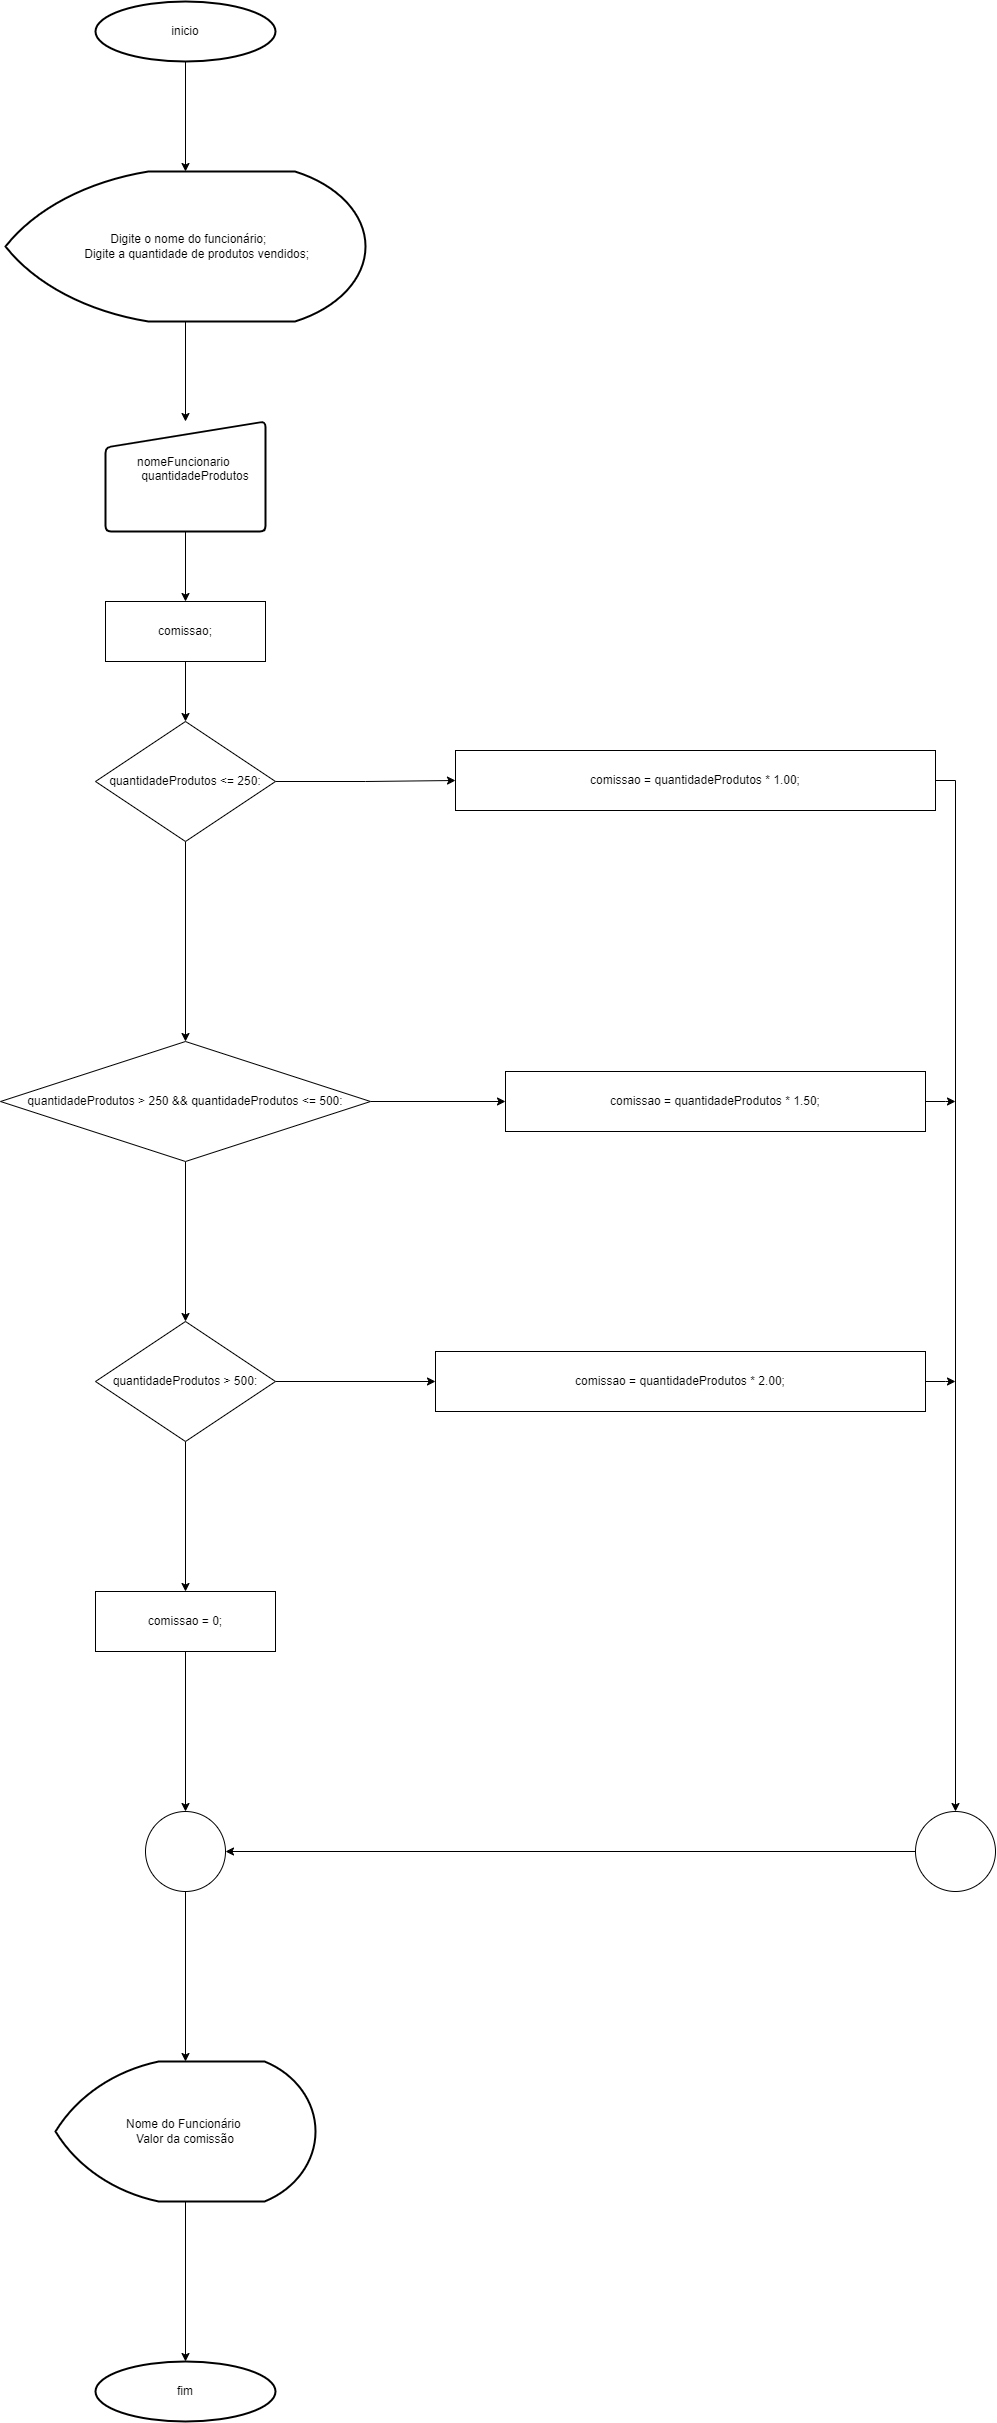

The diagram above was exported from draw.io. Its source (the exported page's mxGraphModel, read from the mxfile embedded in the PNG):
<mxGraphModel dx="450" dy="464" grid="1" gridSize="10" guides="1" tooltips="1" connect="1" arrows="1" fold="1" page="1" pageScale="1" pageWidth="827" pageHeight="1169" math="0" shadow="0">
  <root>
    <mxCell id="0" />
    <mxCell id="1" parent="0" />
    <mxCell id="o-HONRDn_bDCoboduwtw-78" value="" style="edgeStyle=orthogonalEdgeStyle;rounded=0;orthogonalLoop=1;jettySize=auto;html=1;" edge="1" parent="1" source="o-HONRDn_bDCoboduwtw-79" target="o-HONRDn_bDCoboduwtw-82">
      <mxGeometry relative="1" as="geometry" />
    </mxCell>
    <mxCell id="o-HONRDn_bDCoboduwtw-79" value="inicio" style="strokeWidth=2;html=1;shape=mxgraph.flowchart.start_1;whiteSpace=wrap;" vertex="1" parent="1">
      <mxGeometry x="130" y="370" width="180" height="60" as="geometry" />
    </mxCell>
    <mxCell id="o-HONRDn_bDCoboduwtw-80" value="fim" style="strokeWidth=2;html=1;shape=mxgraph.flowchart.start_1;whiteSpace=wrap;" vertex="1" parent="1">
      <mxGeometry x="130" y="2730" width="180" height="60" as="geometry" />
    </mxCell>
    <mxCell id="o-HONRDn_bDCoboduwtw-81" value="" style="edgeStyle=orthogonalEdgeStyle;rounded=0;orthogonalLoop=1;jettySize=auto;html=1;" edge="1" parent="1" source="o-HONRDn_bDCoboduwtw-82" target="o-HONRDn_bDCoboduwtw-84">
      <mxGeometry relative="1" as="geometry" />
    </mxCell>
    <mxCell id="o-HONRDn_bDCoboduwtw-82" value="&lt;div&gt;&amp;nbsp; Digite o nome do funcionário;&lt;/div&gt;&lt;div&gt;&amp;nbsp; &amp;nbsp; &amp;nbsp; &amp;nbsp;Digite a quantidade de produtos vendidos;&lt;/div&gt;" style="strokeWidth=2;html=1;shape=mxgraph.flowchart.display;whiteSpace=wrap;" vertex="1" parent="1">
      <mxGeometry x="40" y="540" width="360" height="150" as="geometry" />
    </mxCell>
    <mxCell id="o-HONRDn_bDCoboduwtw-159" value="" style="edgeStyle=orthogonalEdgeStyle;rounded=0;orthogonalLoop=1;jettySize=auto;html=1;" edge="1" parent="1" source="o-HONRDn_bDCoboduwtw-84" target="o-HONRDn_bDCoboduwtw-86">
      <mxGeometry relative="1" as="geometry" />
    </mxCell>
    <mxCell id="o-HONRDn_bDCoboduwtw-84" value="&lt;div&gt;nomeFuncionario&amp;nbsp;&lt;/div&gt;&lt;div&gt;&amp;nbsp; &amp;nbsp; &amp;nbsp; &amp;nbsp;quantidadeProdutos&amp;nbsp;&lt;/div&gt;&lt;div&gt;&lt;br&gt;&lt;/div&gt;" style="html=1;strokeWidth=2;shape=manualInput;whiteSpace=wrap;rounded=1;size=26;arcSize=11;" vertex="1" parent="1">
      <mxGeometry x="140" y="790" width="160" height="110" as="geometry" />
    </mxCell>
    <mxCell id="o-HONRDn_bDCoboduwtw-160" value="" style="edgeStyle=orthogonalEdgeStyle;rounded=0;orthogonalLoop=1;jettySize=auto;html=1;" edge="1" parent="1" source="o-HONRDn_bDCoboduwtw-86" target="o-HONRDn_bDCoboduwtw-98">
      <mxGeometry relative="1" as="geometry" />
    </mxCell>
    <mxCell id="o-HONRDn_bDCoboduwtw-86" value="&lt;div&gt;comissao;&lt;br&gt;&lt;/div&gt;" style="rounded=0;whiteSpace=wrap;html=1;" vertex="1" parent="1">
      <mxGeometry x="140" y="970" width="160" height="60" as="geometry" />
    </mxCell>
    <mxCell id="o-HONRDn_bDCoboduwtw-96" value="" style="edgeStyle=orthogonalEdgeStyle;rounded=0;orthogonalLoop=1;jettySize=auto;html=1;" edge="1" parent="1" source="o-HONRDn_bDCoboduwtw-98" target="o-HONRDn_bDCoboduwtw-100">
      <mxGeometry relative="1" as="geometry" />
    </mxCell>
    <mxCell id="o-HONRDn_bDCoboduwtw-161" style="edgeStyle=orthogonalEdgeStyle;rounded=0;orthogonalLoop=1;jettySize=auto;html=1;entryX=0.5;entryY=0;entryDx=0;entryDy=0;" edge="1" parent="1" source="o-HONRDn_bDCoboduwtw-98" target="o-HONRDn_bDCoboduwtw-112">
      <mxGeometry relative="1" as="geometry" />
    </mxCell>
    <mxCell id="o-HONRDn_bDCoboduwtw-98" value="quantidadeProdutos &amp;lt;= 250:" style="rhombus;whiteSpace=wrap;html=1;" vertex="1" parent="1">
      <mxGeometry x="130" y="1090" width="180" height="120" as="geometry" />
    </mxCell>
    <mxCell id="o-HONRDn_bDCoboduwtw-166" value="" style="edgeStyle=orthogonalEdgeStyle;rounded=0;orthogonalLoop=1;jettySize=auto;html=1;exitX=1;exitY=0.5;exitDx=0;exitDy=0;" edge="1" parent="1" source="o-HONRDn_bDCoboduwtw-100" target="o-HONRDn_bDCoboduwtw-165">
      <mxGeometry relative="1" as="geometry" />
    </mxCell>
    <mxCell id="o-HONRDn_bDCoboduwtw-100" value="comissao = quantidadeProdutos * 1.00;" style="whiteSpace=wrap;html=1;" vertex="1" parent="1">
      <mxGeometry x="490" y="1119" width="480" height="60" as="geometry" />
    </mxCell>
    <mxCell id="o-HONRDn_bDCoboduwtw-110" value="" style="edgeStyle=orthogonalEdgeStyle;rounded=0;orthogonalLoop=1;jettySize=auto;html=1;" edge="1" parent="1" source="o-HONRDn_bDCoboduwtw-112" target="o-HONRDn_bDCoboduwtw-114">
      <mxGeometry relative="1" as="geometry" />
    </mxCell>
    <mxCell id="o-HONRDn_bDCoboduwtw-162" style="edgeStyle=orthogonalEdgeStyle;rounded=0;orthogonalLoop=1;jettySize=auto;html=1;entryX=0.5;entryY=0;entryDx=0;entryDy=0;" edge="1" parent="1" source="o-HONRDn_bDCoboduwtw-112" target="o-HONRDn_bDCoboduwtw-156">
      <mxGeometry relative="1" as="geometry" />
    </mxCell>
    <mxCell id="o-HONRDn_bDCoboduwtw-112" value="quantidadeProdutos &amp;gt; 250 &amp;amp;&amp;amp; quantidadeProdutos &amp;lt;= 500:" style="rhombus;whiteSpace=wrap;html=1;" vertex="1" parent="1">
      <mxGeometry x="35" y="1410" width="370" height="120" as="geometry" />
    </mxCell>
    <mxCell id="o-HONRDn_bDCoboduwtw-173" style="edgeStyle=orthogonalEdgeStyle;rounded=0;orthogonalLoop=1;jettySize=auto;html=1;" edge="1" parent="1" source="o-HONRDn_bDCoboduwtw-114">
      <mxGeometry relative="1" as="geometry">
        <mxPoint x="990" y="1470" as="targetPoint" />
      </mxGeometry>
    </mxCell>
    <mxCell id="o-HONRDn_bDCoboduwtw-114" value="comissao = quantidadeProdutos * 1.50;" style="whiteSpace=wrap;html=1;" vertex="1" parent="1">
      <mxGeometry x="540" y="1440" width="420" height="60" as="geometry" />
    </mxCell>
    <mxCell id="o-HONRDn_bDCoboduwtw-143" style="edgeStyle=orthogonalEdgeStyle;rounded=0;orthogonalLoop=1;jettySize=auto;html=1;entryX=0.5;entryY=0;entryDx=0;entryDy=0;" edge="1" parent="1" source="o-HONRDn_bDCoboduwtw-144" target="o-HONRDn_bDCoboduwtw-146">
      <mxGeometry relative="1" as="geometry" />
    </mxCell>
    <mxCell id="o-HONRDn_bDCoboduwtw-144" value="comissao = 0;" style="whiteSpace=wrap;html=1;" vertex="1" parent="1">
      <mxGeometry x="130" y="1960" width="180" height="60" as="geometry" />
    </mxCell>
    <mxCell id="o-HONRDn_bDCoboduwtw-145" value="" style="edgeStyle=orthogonalEdgeStyle;rounded=0;orthogonalLoop=1;jettySize=auto;html=1;" edge="1" parent="1" source="o-HONRDn_bDCoboduwtw-146" target="o-HONRDn_bDCoboduwtw-147">
      <mxGeometry relative="1" as="geometry" />
    </mxCell>
    <mxCell id="o-HONRDn_bDCoboduwtw-146" value="" style="ellipse;whiteSpace=wrap;html=1;" vertex="1" parent="1">
      <mxGeometry x="180" y="2180" width="80" height="80" as="geometry" />
    </mxCell>
    <mxCell id="o-HONRDn_bDCoboduwtw-147" value="Nome do Funcionário&amp;nbsp;&lt;br&gt;Valor da comissão" style="strokeWidth=2;html=1;shape=mxgraph.flowchart.display;whiteSpace=wrap;" vertex="1" parent="1">
      <mxGeometry x="90" y="2430" width="260" height="140" as="geometry" />
    </mxCell>
    <mxCell id="o-HONRDn_bDCoboduwtw-148" style="edgeStyle=orthogonalEdgeStyle;rounded=0;orthogonalLoop=1;jettySize=auto;html=1;entryX=0.5;entryY=0;entryDx=0;entryDy=0;entryPerimeter=0;" edge="1" parent="1" source="o-HONRDn_bDCoboduwtw-147" target="o-HONRDn_bDCoboduwtw-80">
      <mxGeometry relative="1" as="geometry" />
    </mxCell>
    <mxCell id="o-HONRDn_bDCoboduwtw-155" value="" style="edgeStyle=orthogonalEdgeStyle;rounded=0;orthogonalLoop=1;jettySize=auto;html=1;" edge="1" source="o-HONRDn_bDCoboduwtw-156" target="o-HONRDn_bDCoboduwtw-158" parent="1">
      <mxGeometry relative="1" as="geometry" />
    </mxCell>
    <mxCell id="o-HONRDn_bDCoboduwtw-172" style="edgeStyle=orthogonalEdgeStyle;rounded=0;orthogonalLoop=1;jettySize=auto;html=1;entryX=0.5;entryY=0;entryDx=0;entryDy=0;" edge="1" parent="1" source="o-HONRDn_bDCoboduwtw-156" target="o-HONRDn_bDCoboduwtw-144">
      <mxGeometry relative="1" as="geometry" />
    </mxCell>
    <mxCell id="o-HONRDn_bDCoboduwtw-156" value="quantidadeProdutos &amp;gt; 500:" style="rhombus;whiteSpace=wrap;html=1;" vertex="1" parent="1">
      <mxGeometry x="130" y="1690" width="180" height="120" as="geometry" />
    </mxCell>
    <mxCell id="o-HONRDn_bDCoboduwtw-175" style="edgeStyle=orthogonalEdgeStyle;rounded=0;orthogonalLoop=1;jettySize=auto;html=1;" edge="1" parent="1" source="o-HONRDn_bDCoboduwtw-158">
      <mxGeometry relative="1" as="geometry">
        <mxPoint x="990" y="1750" as="targetPoint" />
      </mxGeometry>
    </mxCell>
    <mxCell id="o-HONRDn_bDCoboduwtw-158" value="comissao = quantidadeProdutos * 2.00;" style="whiteSpace=wrap;html=1;" vertex="1" parent="1">
      <mxGeometry x="470" y="1720" width="490" height="60" as="geometry" />
    </mxCell>
    <mxCell id="o-HONRDn_bDCoboduwtw-171" style="edgeStyle=orthogonalEdgeStyle;rounded=0;orthogonalLoop=1;jettySize=auto;html=1;entryX=1;entryY=0.5;entryDx=0;entryDy=0;" edge="1" parent="1" source="o-HONRDn_bDCoboduwtw-165" target="o-HONRDn_bDCoboduwtw-146">
      <mxGeometry relative="1" as="geometry" />
    </mxCell>
    <mxCell id="o-HONRDn_bDCoboduwtw-165" value="" style="ellipse;whiteSpace=wrap;html=1;" vertex="1" parent="1">
      <mxGeometry x="950" y="2180" width="80" height="80" as="geometry" />
    </mxCell>
  </root>
</mxGraphModel>